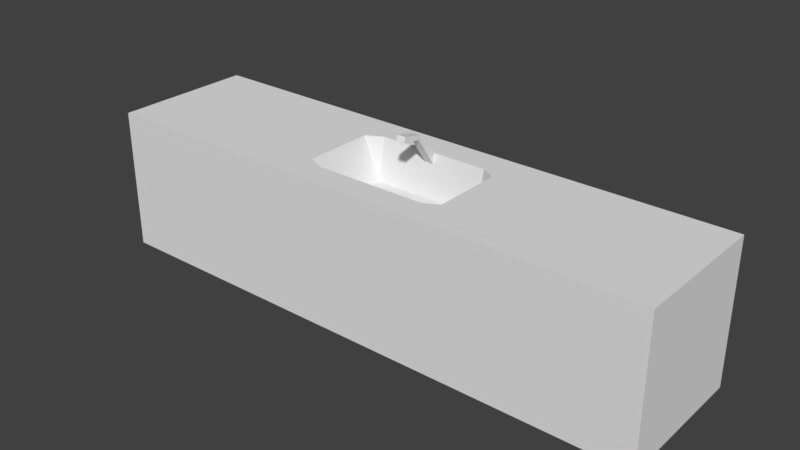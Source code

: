 # Source: sink.blend  (saved by Blender 2.79.0; exported with 4.5.12 LTS)
import bpy
from mathutils import Matrix  # noqa: F401  (used for matrix-valued properties, if any)

bpy.ops.wm.read_factory_settings(use_empty=True)
scene = bpy.context.scene
scene.name = 'Scene'

# ---- collections
col_collection_1 = bpy.data.collections.new('Collection 1'); scene.collection.children.link(col_collection_1)

# ---- materials (node trees are filled in below, after node groups)
mat_material = bpy.data.materials.new('Material')
mat_material.alpha_threshold = 0.0
mat_material.use_transparent_shadow = False
mat_material.roughness = 0.5
mat_material.line_color = (0.0, 0.0, 0.0, 1.0)

# ---- material node trees

# ---- world
world_world = bpy.data.worlds.new('World'); scene.world = world_world
world_world.color = (0.05088, 0.05088, 0.05088)
world_world.use_sun_shadow = False
world_world.sun_shadow_jitter_overblur = 0.0
world_world.cycles.sampling_method = 'MANUAL'

# ---- meshes
me_cube = bpy.data.meshes.new('Cube')
me_cube.from_pydata([(1.0, 1.0, -1.0), (1.0, -1.0, -1.0), (-1.0, -1.0, -1.0), (-1.0, 1.0, -1.0), (1.0, 1.0, 1.0), (1.0, -1.0, 1.0), (-1.0, -1.0, 1.0), (-1.0, 1.0, 1.0), (0.2069, 0.5988, 1.0), (0.2069, -0.6241, 1.0), (-0.1908, 0.5988, 1.0), (-0.1908, -0.6241, 1.0), (-0.2482, 0.4764, 1.0), (0.2597, 0.4764, 1.0), (0.2069, 0.4764, 0.4159), (-0.1908, 0.4764, 0.4159), (1.0, -0.5189, 1.0), (-0.2482, -0.5189, 1.0), (0.2597, -0.5189, 1.0), (0.2069, -0.5189, 0.4159), (-0.1908, -0.5189, 0.4159), (-1.0, -0.5189, 1.0), (-0.01454, 0.5988, 1.0), (0.3384, 1.0, -1.0), (0.3384, -1.0, -1.0), (0.3384, 1.0, 1.0), (0.017, 0.5988, 1.0), (0.3384, -1.0, 1.0), (-0.4077, -1.0, 1.0), (-0.4077, 1.0, 1.0), (-0.4077, -1.0, -1.0), (-0.4077, 1.0, -1.0), (-0.01454, 0.569, 0.8579), (0.017, 0.569, 0.8579), (-0.01454, 0.3081, 1.338), (0.017, 0.3081, 1.338), (-0.01454, 0.2783, 1.278), (0.017, 0.2783, 1.278), (-0.01454, 0.02647, 1.397), (0.017, 0.02647, 1.397), (-0.01454, -0.003323, 1.337), (0.017, -0.003323, 1.337)], [], [(31, 3, 7, 29), (31, 30, 2, 3), (4, 16, 5, 1, 0), (28, 6, 2, 30), (20, 17, 11), (18, 19, 9), (19, 20, 11, 9), (8, 14, 13), (10, 12, 15), (18, 9, 11, 17, 21, 6, 28, 27, 5, 16), (7, 3, 2, 6, 21), (13, 14, 19, 18), (4, 25, 29, 7, 21, 17, 12, 10, 22, 26, 8, 13, 18, 16), (15, 12, 17, 20), (0, 23, 25, 4), (14, 15, 20, 19), (0, 1, 24, 23), (33, 32, 22, 10, 15, 14, 8, 26), (27, 28, 30, 24), (36, 40, 38, 34, 22, 32), (36, 37, 41, 40), (26, 22, 34, 35), (35, 39, 41, 37, 33, 26), (32, 33, 37, 36), (39, 38, 40, 41), (23, 31, 29, 25), (23, 24, 30, 31), (35, 34, 38, 39), (5, 27, 24, 1)])
_uv = me_cube.uv_layers.new(name='UVMap')
_uv.uv.foreach_set('vector', [0.6668, 0.2346, 0.6668, 0.3333, 0.3334, 0.3333, 0.3334, 0.2346, 0.1275, 0.7892, 0.2766, 0.7892, 0.2766, 0.8448, 0.1275, 0.8448, 0.1275, 0.8448, 0.1275, 0.7892, 0.1275, 0.7892, 0.2766, 0.7892, 0.2766, 0.8448, 0.3934, 1.0, 0.3934, 0.6043, 1.194e-07, 0.6043, 1.998e-08, 1.0, 0.1837, 0.2779, 0.08585, 0.278, 0.0864, 0.2603, 0.2815, 0.278, 0.1837, 0.2779, 0.2811, 0.2603, 0.1522, 0.5622, 0.08585, 0.5622, 0.08585, 0.4641, 0.1522, 0.4641, 0.2811, 0.4641, 0.1837, 0.4438, 0.2815, 0.4438, 0.0864, 0.4641, 0.08585, 0.4438, 0.1837, 0.4438, 0.7468, 0.79, 0.7293, 0.7989, 0.7293, 0.8651, 0.7468, 0.8747, 0.7468, 1.0, 0.6666, 1.0, 0.6666, 0.9013, 0.6666, 0.7769, 0.6666, 0.6667, 0.7468, 0.6667, 0.1275, 0.7892, 0.2766, 0.7892, 0.2766, 0.8448, 0.1275, 0.8448, 0.1275, 0.7892, 0.2815, 0.4438, 0.1837, 0.4438, 0.1837, 0.2779, 0.2815, 0.278, 0.7934, 0.6377, 0.7934, 0.748, 0.7934, 0.8723, 0.7934, 0.971, 0.5402, 0.971, 0.5402, 0.8457, 0.7061, 0.8457, 0.7265, 0.8362, 0.7265, 0.8068, 0.7265, 0.8015, 0.7265, 0.7699, 0.7061, 0.7611, 0.5402, 0.7611, 0.5402, 0.6377, 0.1837, 0.4438, 0.08585, 0.4438, 0.08585, 0.278, 0.1837, 0.2779, 0.6668, 9.934e-08, 0.6668, 0.1103, 0.3334, 0.1103, 0.3334, 0.0, 0.1854, 0.4642, 0.1191, 0.4642, 0.1191, 0.2986, 0.1854, 0.2986, 0.1275, 0.7892, 0.2766, 0.7892, 0.2766, 0.8448, 0.1275, 0.8448, 0.03169, 0.3203, 0.03695, 0.3203, 0.03695, 0.2962, 0.06638, 0.2962, 0.06638, 0.3954, 2.235e-08, 0.3954, 0.0, 0.2962, 0.03169, 0.2962, 0.3928, 0.6024, 0.3934, 1.0, 1.998e-08, 1.0, 0.0, 0.6024, 0.1436, 0.7489, 0.1662, 0.7912, 0.1554, 0.7938, 0.1328, 0.7515, 0.1449, 0.6782, 0.1662, 0.6668, 0.2102, 0.7142, 0.205, 0.7142, 0.205, 0.6668, 0.2102, 0.6668, 0.205, 0.7253, 0.1997, 0.7253, 0.1997, 0.6668, 0.205, 0.6668, 0.1662, 0.7092, 0.1888, 0.6668, 0.1997, 0.6695, 0.1771, 0.7118, 0.1997, 0.7938, 0.1784, 0.7825, 0.1033, 0.7299, 0.09807, 0.7299, 0.09807, 0.6668, 0.1033, 0.6668, 0.1468, 0.3858, 0.1521, 0.3858, 0.1521, 0.3964, 0.1468, 0.3964, 0.6668, 0.1103, 0.6668, 0.2346, 0.3334, 0.2346, 0.3334, 0.1103, 0.1275, 0.7892, 0.2766, 0.7892, 0.2766, 0.8448, 0.1275, 0.8448, 0.2155, 0.7142, 0.2102, 0.7142, 0.2102, 0.6668, 0.2155, 0.6668, 0.3928, 0.6024, 0.3944, 1.0, 5.821e-08, 1.0, -1.397e-09, 0.6024])
me_cube.materials.append(mat_material)
me_cube.use_remesh_preserve_volume = False
me_cube.use_remesh_preserve_attributes = False
me_cube.use_mirror_vertex_groups = False
me_cube.update()

# ---- objects
ob_cube = bpy.data.objects.new('Cube', me_cube)

# ---- transforms, parenting, visibility, modifiers, constraints
ob_cube.location = (0.5955, 0.0, 0.196)
ob_cube.scale = (1.5, 0.375, 0.375)
ob_cube.lock_rotations_4d = False
ob_cube.empty_display_type = 'ARROWS'
ob_cube.lineart.crease_threshold = 0.0

# ---- collection membership
col_collection_1.objects.link(ob_cube)

# ---- scene / render settings (as saved in the file)
scene.frame_start = 1; scene.frame_end = 250; scene.frame_set(1)
scene.render.engine = 'BLENDER_EEVEE_NEXT'
scene.render.resolution_percentage = 50
scene.render.dither_intensity = 0.0
scene.cycles.use_denoising = False
scene.cycles.samples = 128
scene.cycles.sampling_pattern = 'TABULATED_SOBOL'
scene.cycles.use_adaptive_sampling = False
scene.cycles.use_light_tree = False
scene.cycles.blur_glossy = 0.0
scene.cycles.sample_clamp_indirect = 0.0
scene.view_settings.view_transform = 'Standard'
bpy.context.view_layer.update()

# ---- added for rendering (the .blend has no active camera and no usable light): camera, sun
cam_auto = bpy.data.cameras.new('AutoCamera')
cam_auto.lens = 50.0
cam_auto.sensor_width = 36.0
cam_auto.clip_end = 1000.0
ob_auto_camera = bpy.data.objects.new('AutoCamera', cam_auto)
scene.collection.objects.link(ob_auto_camera)
ob_auto_camera.location = (3.57504, -3.57548, 2.65417)
ob_auto_camera.rotation_euler = (1.09748, -7.21219e-08, 0.694738)
scene.camera = ob_auto_camera
light_auto_sun = bpy.data.lights.new('AutoSun', 'SUN')
light_auto_sun.energy = 3.0
light_auto_sun.angle = 0.0523599
ob_auto_sun = bpy.data.objects.new('AutoSun', light_auto_sun)
scene.collection.objects.link(ob_auto_sun)
ob_auto_sun.rotation_euler = (0.872665, 0.174533, 0.523599)
bpy.context.view_layer.update()
